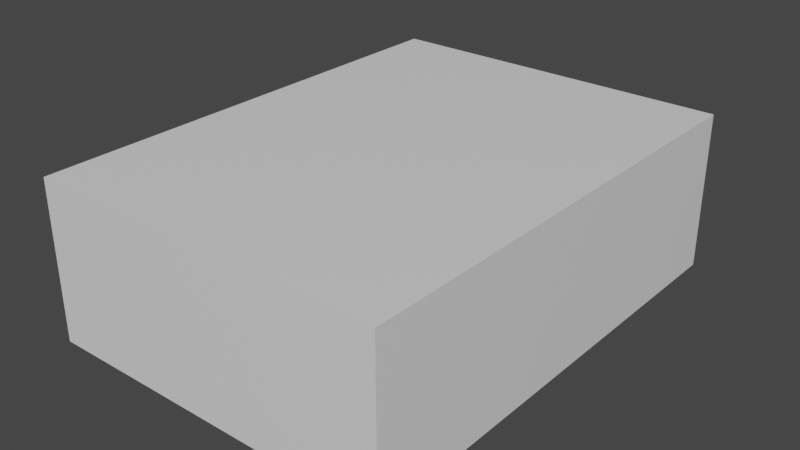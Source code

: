 # Source: Background.blend  (saved by Blender 3.1.7; exported with 4.5.12 LTS)
import bpy
from mathutils import Matrix  # noqa: F401  (used for matrix-valued properties, if any)

bpy.ops.wm.read_factory_settings(use_empty=True)
scene = bpy.context.scene
scene.name = 'Scene'

# ---- collections
col_collection = bpy.data.collections.new('Collection'); scene.collection.children.link(col_collection)

# ---- materials (node trees are filled in below, after node groups)
mat_material = bpy.data.materials.new('Material')
mat_material.alpha_threshold = 0.0
mat_material.use_transparent_shadow = False
mat_material.line_color = (0.0, 0.0, 0.0, 1.0)

# ---- material node trees
mat_material.use_nodes = True; mat_material.node_tree.nodes.clear()
_N = mat_material.node_tree.nodes; _L = mat_material.node_tree.links
n0 = _N.new('ShaderNodeOutputMaterial'); n0.name = 'Material Output'; n0.location = (300, 300)
n1 = _N.new('ShaderNodeBsdfPrincipled'); n1.name = 'Principled BSDF'; n1.location = (10, 300)
n1.distribution = 'GGX'
n1.subsurface_method = 'RANDOM_WALK_SKIN'
n1.inputs[2].default_value = 0.4
n1.inputs[3].default_value = 1.45
n1.inputs[27].default_value = (0.0, 0.0, 0.0, 1.0)
n1.inputs[28].default_value = 1.0
_L.new(n1.outputs[0], n0.inputs[0])
n0.is_active_output = True

# ---- world
world_world = bpy.data.worlds.new('World'); scene.world = world_world
world_world.use_nodes = True; world_world.node_tree.nodes.clear()
_N = world_world.node_tree.nodes; _L = world_world.node_tree.links
n0 = _N.new('ShaderNodeOutputWorld'); n0.name = 'World Output'; n0.location = (300, 300)
n1 = _N.new('ShaderNodeBackground'); n1.name = 'Background'; n1.location = (10, 300)
n1.inputs[0].default_value = (0.05088, 0.05088, 0.05088, 1.0)
_L.new(n1.outputs[0], n0.inputs[0])
n0.is_active_output = True
world_world.color = (0.05088, 0.05088, 0.05088)
world_world.use_sun_shadow = False
world_world.sun_shadow_jitter_overblur = 0.0

# ---- meshes
me_cube = bpy.data.meshes.new('Cube')
me_cube.from_pydata([(2.25, 3.01, 1.0), (2.25, 3.01, -1.0), (2.25, -3.01, 1.0), (2.25, -3.01, -1.0), (-2.25, 3.01, 1.0), (-2.25, 3.01, -1.0), (-2.25, -3.01, 1.0), (-2.25, -3.01, -1.0)], [], [(0, 2, 6, 4), (3, 7, 6, 2), (7, 5, 4, 6), (5, 1, 0, 4), (1, 3, 2, 0)])
_uv = me_cube.uv_layers.new(name='UVMap')
_uv.uv.foreach_set('vector', [0.625, 0.5, 0.625, 0.75, 0.875, 0.75, 0.875, 0.5, 0.375, 0.75, 0.375, 1.0, 0.625, 1.0, 0.625, 0.75, 0.375, 0.0, 0.375, 0.25, 0.625, 0.25, 0.625, 0.0, 0.375, 0.25, 0.375, 0.5, 0.625, 0.5, 0.625, 0.25, 0.375, 0.5, 0.375, 0.75, 0.625, 0.75, 0.625, 0.5])
me_cube.materials.append(mat_material)
me_cube.use_remesh_preserve_volume = False
me_cube.use_remesh_preserve_attributes = False
me_cube.use_mirror_vertex_groups = False
me_cube.update()

# ---- objects
ob_back = bpy.data.objects.new('back', me_cube)

# ---- transforms, parenting, visibility, modifiers, constraints
ob_back.location = (0.0, 0.0, 0.0)
ob_back.lock_rotations_4d = False
ob_back.empty_display_type = 'ARROWS'
ob_back.lineart.crease_threshold = 0.0

# ---- collection membership
col_collection.objects.link(ob_back)

# ---- scene / render settings (as saved in the file)
scene.frame_start = 1; scene.frame_end = 250; scene.frame_set(1)
scene.render.engine = 'BLENDER_EEVEE_NEXT'
scene.cycles.sampling_pattern = 'TABULATED_SOBOL'
scene.cycles.use_light_tree = False
scene.view_settings.view_transform = 'Filmic'
bpy.context.view_layer.update()

# ---- added for rendering (the .blend has no active camera and no usable light): camera, sun
cam_auto = bpy.data.cameras.new('AutoCamera')
cam_auto.lens = 50.0
cam_auto.sensor_width = 36.0
cam_auto.clip_end = 1000.0
ob_auto_camera = bpy.data.objects.new('AutoCamera', cam_auto)
scene.collection.objects.link(ob_auto_camera)
ob_auto_camera.location = (7.19599, -8.63519, 5.75679)
ob_auto_camera.rotation_euler = (1.09748, -7.21219e-08, 0.694738)
scene.camera = ob_auto_camera
light_auto_sun = bpy.data.lights.new('AutoSun', 'SUN')
light_auto_sun.energy = 3.0
light_auto_sun.angle = 0.0523599
ob_auto_sun = bpy.data.objects.new('AutoSun', light_auto_sun)
scene.collection.objects.link(ob_auto_sun)
ob_auto_sun.rotation_euler = (0.872665, 0.174533, 0.523599)
bpy.context.view_layer.update()
